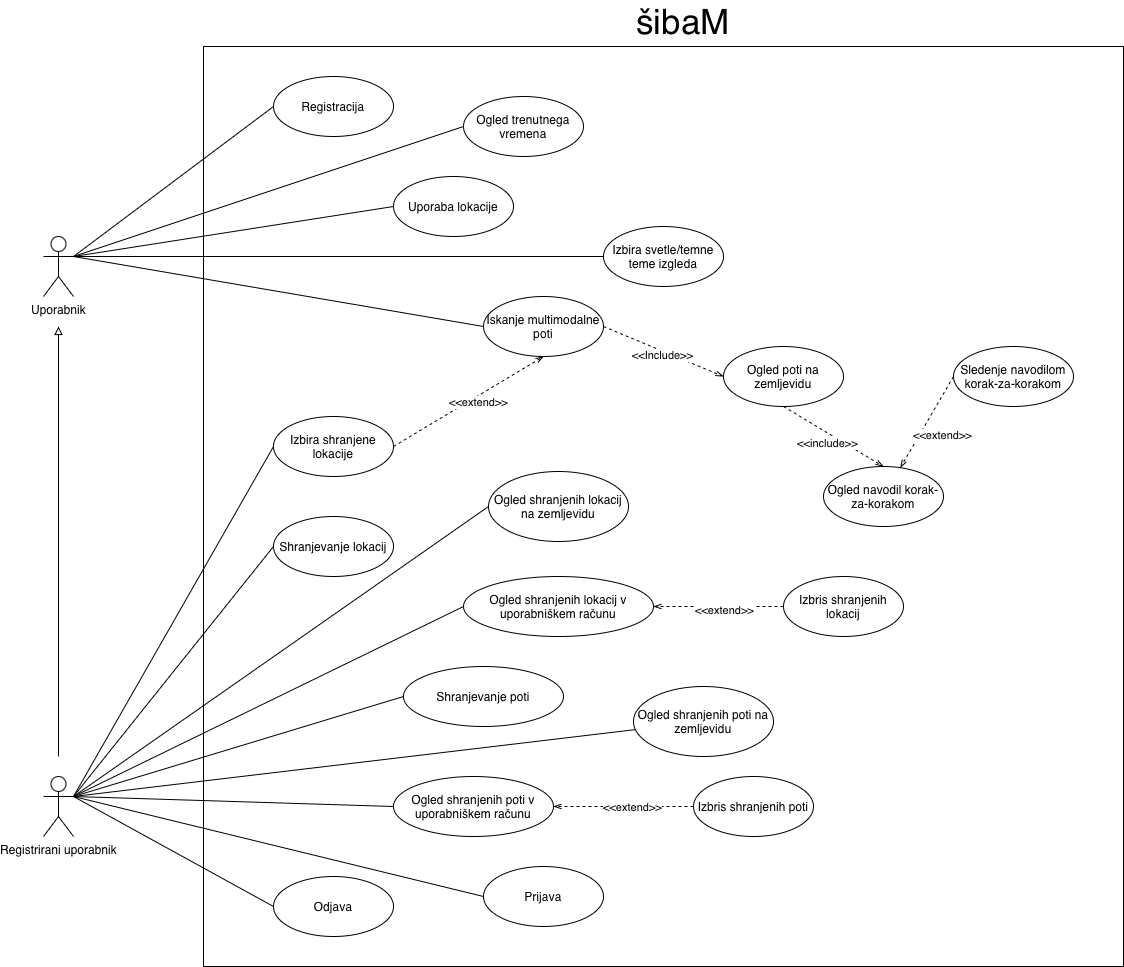

The diagram above was exported from draw.io. Its source (the exported page's mxGraphModel, read from the mxfile embedded in the PNG):
<mxGraphModel dx="1720" dy="2278" grid="1" gridSize="10" guides="1" tooltips="1" connect="1" arrows="1" fold="1" page="1" pageScale="1" pageWidth="1654" pageHeight="1169" math="0" shadow="0">
  <root>
    <mxCell id="0" />
    <mxCell id="1" parent="0" />
    <mxCell id="7w4vpeV06ueAz7OBI7oG-6" parent="1" style="whiteSpace=wrap;html=1;aspect=fixed;fillColor=none;" value="" vertex="1">
      <mxGeometry height="920" width="920" x="1750" y="20" as="geometry" />
    </mxCell>
    <mxCell id="7w4vpeV06ueAz7OBI7oG-7" parent="1" style="text;html=1;whiteSpace=wrap;strokeColor=none;fillColor=none;align=center;verticalAlign=middle;rounded=0;" value="&lt;font style=&quot;font-size: 35px;&quot;&gt;šibaM&lt;/font&gt;" vertex="1">
      <mxGeometry height="30" width="60" x="2200" y="-20" as="geometry" />
    </mxCell>
    <mxCell id="7w4vpeV06ueAz7OBI7oG-9" parent="1" style="ellipse;whiteSpace=wrap;html=1;fillColor=none;" value="Prijava" vertex="1">
      <mxGeometry height="60" width="120" x="2030" y="840" as="geometry" />
    </mxCell>
    <mxCell id="7w4vpeV06ueAz7OBI7oG-10" parent="1" style="ellipse;whiteSpace=wrap;html=1;fillColor=none;" value="Registracija" vertex="1">
      <mxGeometry height="60" width="120" x="1820" y="50" as="geometry" />
    </mxCell>
    <mxCell id="7w4vpeV06ueAz7OBI7oG-11" parent="1" style="ellipse;whiteSpace=wrap;html=1;fillColor=none;" value="Ogled trenutnega vremena" vertex="1">
      <mxGeometry height="60" width="120" x="2010" y="70" as="geometry" />
    </mxCell>
    <mxCell id="7w4vpeV06ueAz7OBI7oG-12" parent="1" style="ellipse;whiteSpace=wrap;html=1;fillColor=none;" value="Uporaba lokacije" vertex="1">
      <mxGeometry height="60" width="120" x="1940" y="150" as="geometry" />
    </mxCell>
    <mxCell id="7w4vpeV06ueAz7OBI7oG-13" parent="1" style="ellipse;whiteSpace=wrap;html=1;fillColor=none;" value="Izbira svetle/temne teme izgleda" vertex="1">
      <mxGeometry height="60" width="120" x="2150" y="200" as="geometry" />
    </mxCell>
    <mxCell id="7w4vpeV06ueAz7OBI7oG-16" edge="1" parent="1" source="7w4vpeV06ueAz7OBI7oG-22" style="rounded=0;orthogonalLoop=1;jettySize=auto;html=1;exitX=1;exitY=0.3333333333333333;exitDx=0;exitDy=0;exitPerimeter=0;entryX=0;entryY=0.5;entryDx=0;entryDy=0;endArrow=none;endFill=0;" target="7w4vpeV06ueAz7OBI7oG-9">
      <mxGeometry relative="1" as="geometry" />
    </mxCell>
    <mxCell id="7w4vpeV06ueAz7OBI7oG-17" edge="1" parent="1" source="7w4vpeV06ueAz7OBI7oG-14" style="rounded=0;orthogonalLoop=1;jettySize=auto;html=1;exitX=1;exitY=0.3333333333333333;exitDx=0;exitDy=0;exitPerimeter=0;entryX=0;entryY=0.5;entryDx=0;entryDy=0;startArrow=none;startFill=0;endArrow=none;endFill=0;" target="7w4vpeV06ueAz7OBI7oG-10">
      <mxGeometry relative="1" as="geometry" />
    </mxCell>
    <mxCell id="7w4vpeV06ueAz7OBI7oG-19" edge="1" parent="1" source="7w4vpeV06ueAz7OBI7oG-14" style="rounded=0;orthogonalLoop=1;jettySize=auto;html=1;exitX=1;exitY=0.3333333333333333;exitDx=0;exitDy=0;exitPerimeter=0;entryX=0;entryY=0.5;entryDx=0;entryDy=0;endArrow=none;endFill=0;" target="7w4vpeV06ueAz7OBI7oG-11">
      <mxGeometry relative="1" as="geometry" />
    </mxCell>
    <mxCell id="7w4vpeV06ueAz7OBI7oG-20" edge="1" parent="1" source="7w4vpeV06ueAz7OBI7oG-14" style="rounded=0;orthogonalLoop=1;jettySize=auto;html=1;exitX=1;exitY=0.3333333333333333;exitDx=0;exitDy=0;exitPerimeter=0;entryX=0;entryY=0.5;entryDx=0;entryDy=0;endArrow=none;endFill=0;" target="7w4vpeV06ueAz7OBI7oG-12">
      <mxGeometry relative="1" as="geometry" />
    </mxCell>
    <mxCell id="7w4vpeV06ueAz7OBI7oG-21" edge="1" parent="1" source="7w4vpeV06ueAz7OBI7oG-14" style="rounded=0;orthogonalLoop=1;jettySize=auto;html=1;exitX=1;exitY=0.3333333333333333;exitDx=0;exitDy=0;exitPerimeter=0;entryX=0;entryY=0.5;entryDx=0;entryDy=0;endArrow=none;endFill=0;" target="7w4vpeV06ueAz7OBI7oG-13">
      <mxGeometry relative="1" as="geometry" />
    </mxCell>
    <mxCell id="7w4vpeV06ueAz7OBI7oG-35" edge="1" parent="1" source="7w4vpeV06ueAz7OBI7oG-14" style="rounded=0;orthogonalLoop=1;jettySize=auto;html=1;exitX=1;exitY=0.3333333333333333;exitDx=0;exitDy=0;exitPerimeter=0;entryX=0;entryY=0.5;entryDx=0;entryDy=0;endArrow=none;endFill=0;" target="7w4vpeV06ueAz7OBI7oG-34">
      <mxGeometry relative="1" as="geometry" />
    </mxCell>
    <mxCell id="7w4vpeV06ueAz7OBI7oG-14" parent="1" style="shape=umlActor;verticalLabelPosition=bottom;verticalAlign=top;html=1;outlineConnect=0;" value="Uporabnik" vertex="1">
      <mxGeometry height="60" width="30" x="1590" y="210" as="geometry" />
    </mxCell>
    <mxCell id="7w4vpeV06ueAz7OBI7oG-26" edge="1" parent="1" style="edgeStyle=orthogonalEdgeStyle;rounded=0;orthogonalLoop=1;jettySize=auto;html=1;endArrow=block;endFill=0;">
      <mxGeometry relative="1" as="geometry">
        <mxPoint x="1605" y="730" as="sourcePoint" />
        <mxPoint x="1605" y="300" as="targetPoint" />
      </mxGeometry>
    </mxCell>
    <mxCell id="7w4vpeV06ueAz7OBI7oG-53" edge="1" parent="1" source="7w4vpeV06ueAz7OBI7oG-22" style="rounded=0;orthogonalLoop=1;jettySize=auto;html=1;exitX=1;exitY=0.3333333333333333;exitDx=0;exitDy=0;exitPerimeter=0;entryX=0;entryY=0.5;entryDx=0;entryDy=0;endArrow=none;endFill=0;" target="7w4vpeV06ueAz7OBI7oG-28">
      <mxGeometry relative="1" as="geometry" />
    </mxCell>
    <mxCell id="ttCgWBj9867okq9LxAzZ-3" edge="1" parent="1" source="7w4vpeV06ueAz7OBI7oG-22" style="rounded=0;orthogonalLoop=1;jettySize=auto;html=1;exitX=1;exitY=0.3333333333333333;exitDx=0;exitDy=0;exitPerimeter=0;entryX=0;entryY=0.5;entryDx=0;entryDy=0;endArrow=none;endFill=0;" target="ttCgWBj9867okq9LxAzZ-2">
      <mxGeometry relative="1" as="geometry" />
    </mxCell>
    <mxCell id="ttCgWBj9867okq9LxAzZ-6" edge="1" parent="1" source="7w4vpeV06ueAz7OBI7oG-22" style="rounded=0;orthogonalLoop=1;jettySize=auto;html=1;exitX=1;exitY=0.3333333333333333;exitDx=0;exitDy=0;exitPerimeter=0;entryX=0;entryY=0.5;entryDx=0;entryDy=0;endArrow=none;endFill=0;" target="ttCgWBj9867okq9LxAzZ-5">
      <mxGeometry relative="1" as="geometry" />
    </mxCell>
    <mxCell id="7w4vpeV06ueAz7OBI7oG-22" parent="1" style="shape=umlActor;verticalLabelPosition=bottom;verticalAlign=top;html=1;outlineConnect=0;" value="Registrirani uporabnik&lt;div&gt;&lt;br&gt;&lt;/div&gt;" vertex="1">
      <mxGeometry height="60" width="30" x="1590" y="750" as="geometry" />
    </mxCell>
    <mxCell id="7w4vpeV06ueAz7OBI7oG-58" edge="1" parent="1" source="7w4vpeV06ueAz7OBI7oG-28" style="rounded=0;orthogonalLoop=1;jettySize=auto;html=1;exitX=1;exitY=0.5;exitDx=0;exitDy=0;entryX=0.5;entryY=1;entryDx=0;entryDy=0;dashed=1;endArrow=openThin;endFill=0;" target="7w4vpeV06ueAz7OBI7oG-34">
      <mxGeometry relative="1" as="geometry" />
    </mxCell>
    <mxCell id="7w4vpeV06ueAz7OBI7oG-59" connectable="0" parent="7w4vpeV06ueAz7OBI7oG-58" style="edgeLabel;html=1;align=center;verticalAlign=middle;resizable=0;points=[];" value="&amp;lt;&amp;lt;extend&amp;gt;&amp;gt;" vertex="1">
      <mxGeometry relative="1" x="0.0959" y="-4" as="geometry">
        <mxPoint y="1" as="offset" />
      </mxGeometry>
    </mxCell>
    <mxCell id="7w4vpeV06ueAz7OBI7oG-28" parent="1" style="ellipse;whiteSpace=wrap;html=1;fillColor=none;" value="Izbira shranjene lokacije" vertex="1">
      <mxGeometry height="60" width="120" x="1820" y="390" as="geometry" />
    </mxCell>
    <mxCell id="7w4vpeV06ueAz7OBI7oG-29" parent="1" style="ellipse;whiteSpace=wrap;html=1;fillColor=none;" value="Ogled shranjenih lokacij v uporabniškem računu" vertex="1">
      <mxGeometry height="60" width="190" x="2010" y="550" as="geometry" />
    </mxCell>
    <mxCell id="7w4vpeV06ueAz7OBI7oG-30" parent="1" style="ellipse;whiteSpace=wrap;html=1;fillColor=none;" value="Shranjevanje lokacij" vertex="1">
      <mxGeometry height="60" width="120" x="1820" y="490" as="geometry" />
    </mxCell>
    <mxCell id="7w4vpeV06ueAz7OBI7oG-31" parent="1" style="ellipse;whiteSpace=wrap;html=1;fillColor=none;" value="Ogled shranjenih poti v uporabniškem računu" vertex="1">
      <mxGeometry height="60" width="160" x="1940" y="750" as="geometry" />
    </mxCell>
    <mxCell id="7w4vpeV06ueAz7OBI7oG-37" edge="1" parent="1" source="7w4vpeV06ueAz7OBI7oG-34" style="rounded=0;orthogonalLoop=1;jettySize=auto;html=1;exitX=1;exitY=0.5;exitDx=0;exitDy=0;entryX=0;entryY=0.5;entryDx=0;entryDy=0;dashed=1;endArrow=openThin;endFill=0;" target="7w4vpeV06ueAz7OBI7oG-36">
      <mxGeometry relative="1" as="geometry" />
    </mxCell>
    <mxCell id="7w4vpeV06ueAz7OBI7oG-38" connectable="0" parent="7w4vpeV06ueAz7OBI7oG-37" style="edgeLabel;html=1;align=center;verticalAlign=middle;resizable=0;points=[];" value="&amp;lt;&amp;lt;Include&amp;gt;&amp;gt;" vertex="1">
      <mxGeometry relative="1" x="-0.003" y="-4" as="geometry">
        <mxPoint as="offset" />
      </mxGeometry>
    </mxCell>
    <mxCell id="7w4vpeV06ueAz7OBI7oG-34" parent="1" style="ellipse;whiteSpace=wrap;html=1;fillColor=none;" value="Iskanje multimodalne poti" vertex="1">
      <mxGeometry height="60" width="120" x="2030" y="270" as="geometry" />
    </mxCell>
    <mxCell id="7w4vpeV06ueAz7OBI7oG-40" edge="1" parent="1" source="7w4vpeV06ueAz7OBI7oG-36" style="rounded=0;orthogonalLoop=1;jettySize=auto;html=1;exitX=0.5;exitY=1;exitDx=0;exitDy=0;entryX=0.5;entryY=0;entryDx=0;entryDy=0;dashed=1;endArrow=openThin;endFill=0;" target="7w4vpeV06ueAz7OBI7oG-39">
      <mxGeometry relative="1" as="geometry" />
    </mxCell>
    <mxCell id="7w4vpeV06ueAz7OBI7oG-41" connectable="0" parent="7w4vpeV06ueAz7OBI7oG-40" style="edgeLabel;html=1;align=center;verticalAlign=middle;resizable=0;points=[];" value="&amp;lt;&amp;lt;include&amp;gt;&amp;gt;" vertex="1">
      <mxGeometry relative="1" x="-0.052" y="-9" as="geometry">
        <mxPoint x="1" as="offset" />
      </mxGeometry>
    </mxCell>
    <mxCell id="7w4vpeV06ueAz7OBI7oG-36" parent="1" style="ellipse;whiteSpace=wrap;html=1;fillColor=none;" value="Ogled poti na zemljevidu" vertex="1">
      <mxGeometry height="60" width="120" x="2270" y="320" as="geometry" />
    </mxCell>
    <mxCell id="7w4vpeV06ueAz7OBI7oG-39" parent="1" style="ellipse;whiteSpace=wrap;html=1;fillColor=none;" value="Ogled navodil korak-za-korakom" vertex="1">
      <mxGeometry height="60" width="120" x="2370" y="440" as="geometry" />
    </mxCell>
    <mxCell id="7w4vpeV06ueAz7OBI7oG-43" edge="1" parent="1" source="7w4vpeV06ueAz7OBI7oG-42" style="rounded=0;orthogonalLoop=1;jettySize=auto;html=1;exitX=0;exitY=0.5;exitDx=0;exitDy=0;endArrow=openThin;endFill=0;dashed=1;" target="7w4vpeV06ueAz7OBI7oG-39">
      <mxGeometry relative="1" as="geometry" />
    </mxCell>
    <mxCell id="7w4vpeV06ueAz7OBI7oG-44" connectable="0" parent="7w4vpeV06ueAz7OBI7oG-43" style="edgeLabel;html=1;align=center;verticalAlign=middle;resizable=0;points=[];" value="&amp;lt;&amp;lt;extend&amp;gt;&amp;gt;" vertex="1">
      <mxGeometry relative="1" x="0.2848" as="geometry">
        <mxPoint x="23" as="offset" />
      </mxGeometry>
    </mxCell>
    <mxCell id="7w4vpeV06ueAz7OBI7oG-42" parent="1" style="ellipse;whiteSpace=wrap;html=1;fillColor=none;" value="Sledenje navodilom korak-za-korakom" vertex="1">
      <mxGeometry height="60" width="120" x="2500" y="320" as="geometry" />
    </mxCell>
    <mxCell id="7w4vpeV06ueAz7OBI7oG-48" edge="1" parent="1" source="7w4vpeV06ueAz7OBI7oG-47" style="rounded=0;orthogonalLoop=1;jettySize=auto;html=1;exitX=0;exitY=0.5;exitDx=0;exitDy=0;entryX=1;entryY=0.5;entryDx=0;entryDy=0;endArrow=openThin;endFill=0;dashed=1;" target="7w4vpeV06ueAz7OBI7oG-29">
      <mxGeometry relative="1" as="geometry" />
    </mxCell>
    <mxCell id="7w4vpeV06ueAz7OBI7oG-49" connectable="0" parent="7w4vpeV06ueAz7OBI7oG-48" style="edgeLabel;html=1;align=center;verticalAlign=middle;resizable=0;points=[];" value="&amp;lt;&amp;lt;extend&amp;gt;&amp;gt;" vertex="1">
      <mxGeometry relative="1" x="-0.0699" y="3" as="geometry">
        <mxPoint as="offset" />
      </mxGeometry>
    </mxCell>
    <mxCell id="7w4vpeV06ueAz7OBI7oG-47" parent="1" style="ellipse;whiteSpace=wrap;html=1;fillColor=none;" value="Izbris shranjenih lokacij" vertex="1">
      <mxGeometry height="60" width="120" x="2330" y="550" as="geometry" />
    </mxCell>
    <mxCell id="7w4vpeV06ueAz7OBI7oG-51" edge="1" parent="1" source="7w4vpeV06ueAz7OBI7oG-50" style="rounded=0;orthogonalLoop=1;jettySize=auto;html=1;exitX=0;exitY=0.5;exitDx=0;exitDy=0;entryX=1;entryY=0.5;entryDx=0;entryDy=0;dashed=1;endArrow=openThin;endFill=0;" target="7w4vpeV06ueAz7OBI7oG-31">
      <mxGeometry relative="1" as="geometry" />
    </mxCell>
    <mxCell id="7w4vpeV06ueAz7OBI7oG-57" connectable="0" parent="7w4vpeV06ueAz7OBI7oG-51" style="edgeLabel;html=1;align=center;verticalAlign=middle;resizable=0;points=[];" value="&amp;lt;&amp;lt;extend&amp;gt;&amp;gt;" vertex="1">
      <mxGeometry relative="1" x="-0.1211" as="geometry">
        <mxPoint as="offset" />
      </mxGeometry>
    </mxCell>
    <mxCell id="7w4vpeV06ueAz7OBI7oG-50" parent="1" style="ellipse;whiteSpace=wrap;html=1;fillColor=none;" value="Izbris shranjenih poti" vertex="1">
      <mxGeometry height="60" width="120" x="2240" y="750" as="geometry" />
    </mxCell>
    <mxCell id="7w4vpeV06ueAz7OBI7oG-54" edge="1" parent="1" source="7w4vpeV06ueAz7OBI7oG-22" style="rounded=0;orthogonalLoop=1;jettySize=auto;html=1;exitX=1;exitY=0.3333333333333333;exitDx=0;exitDy=0;exitPerimeter=0;entryX=0;entryY=0.5;entryDx=0;entryDy=0;endArrow=none;endFill=0;" target="7w4vpeV06ueAz7OBI7oG-29">
      <mxGeometry relative="1" as="geometry">
        <mxPoint x="1630" y="780" as="sourcePoint" />
        <mxPoint x="1930" y="594" as="targetPoint" />
      </mxGeometry>
    </mxCell>
    <mxCell id="7w4vpeV06ueAz7OBI7oG-55" edge="1" parent="1" source="7w4vpeV06ueAz7OBI7oG-22" style="rounded=0;orthogonalLoop=1;jettySize=auto;html=1;entryX=0;entryY=0.5;entryDx=0;entryDy=0;endArrow=none;endFill=0;exitX=1;exitY=0.3333333333333333;exitDx=0;exitDy=0;exitPerimeter=0;" target="7w4vpeV06ueAz7OBI7oG-30">
      <mxGeometry relative="1" as="geometry">
        <mxPoint x="1630" y="770" as="sourcePoint" />
        <mxPoint x="2030" y="670" as="targetPoint" />
      </mxGeometry>
    </mxCell>
    <mxCell id="7w4vpeV06ueAz7OBI7oG-56" edge="1" parent="1" source="7w4vpeV06ueAz7OBI7oG-22" style="rounded=0;orthogonalLoop=1;jettySize=auto;html=1;entryX=0;entryY=0.5;entryDx=0;entryDy=0;endArrow=none;endFill=0;exitX=1;exitY=0.3333333333333333;exitDx=0;exitDy=0;exitPerimeter=0;" target="7w4vpeV06ueAz7OBI7oG-31">
      <mxGeometry relative="1" as="geometry">
        <mxPoint x="1630" y="780" as="sourcePoint" />
        <mxPoint x="2080" y="770" as="targetPoint" />
      </mxGeometry>
    </mxCell>
    <mxCell id="ttCgWBj9867okq9LxAzZ-2" parent="1" style="ellipse;whiteSpace=wrap;html=1;fillColor=none;" value="Odjava" vertex="1">
      <mxGeometry height="60" width="120" x="1820" y="850" as="geometry" />
    </mxCell>
    <mxCell id="ttCgWBj9867okq9LxAzZ-5" parent="1" style="ellipse;whiteSpace=wrap;html=1;fillColor=none;" value="Shranjevanje poti" vertex="1">
      <mxGeometry height="60" width="160" x="1950" y="640" as="geometry" />
    </mxCell>
    <mxCell id="ttCgWBj9867okq9LxAzZ-7" parent="1" style="ellipse;whiteSpace=wrap;html=1;fillColor=none;" value="Ogled shranjenih poti na zemljevidu" vertex="1">
      <mxGeometry height="70" width="140" x="2180" y="660" as="geometry" />
    </mxCell>
    <mxCell id="ttCgWBj9867okq9LxAzZ-10" edge="1" parent="1" source="7w4vpeV06ueAz7OBI7oG-31" style="edgeStyle=orthogonalEdgeStyle;rounded=0;orthogonalLoop=1;jettySize=auto;html=1;exitX=0.5;exitY=1;exitDx=0;exitDy=0;" target="7w4vpeV06ueAz7OBI7oG-31">
      <mxGeometry relative="1" as="geometry" />
    </mxCell>
    <mxCell id="ttCgWBj9867okq9LxAzZ-11" edge="1" parent="1" source="ttCgWBj9867okq9LxAzZ-7" style="rounded=0;orthogonalLoop=1;jettySize=auto;html=1;endArrow=none;endFill=0;">
      <mxGeometry relative="1" as="geometry">
        <mxPoint x="1620" y="770" as="targetPoint" />
      </mxGeometry>
    </mxCell>
    <mxCell id="ttCgWBj9867okq9LxAzZ-12" parent="1" style="ellipse;whiteSpace=wrap;html=1;fillColor=none;" value="Ogled shranjenih lokacij na zemljevidu" vertex="1">
      <mxGeometry height="70" width="140" x="2035" y="445" as="geometry" />
    </mxCell>
    <mxCell id="ttCgWBj9867okq9LxAzZ-13" edge="1" parent="1" source="ttCgWBj9867okq9LxAzZ-12" style="rounded=0;orthogonalLoop=1;jettySize=auto;html=1;exitX=0;exitY=0.5;exitDx=0;exitDy=0;entryX=1;entryY=0.3333333333333333;entryDx=0;entryDy=0;entryPerimeter=0;endArrow=none;endFill=0;" target="7w4vpeV06ueAz7OBI7oG-22">
      <mxGeometry relative="1" as="geometry" />
    </mxCell>
  </root>
</mxGraphModel>